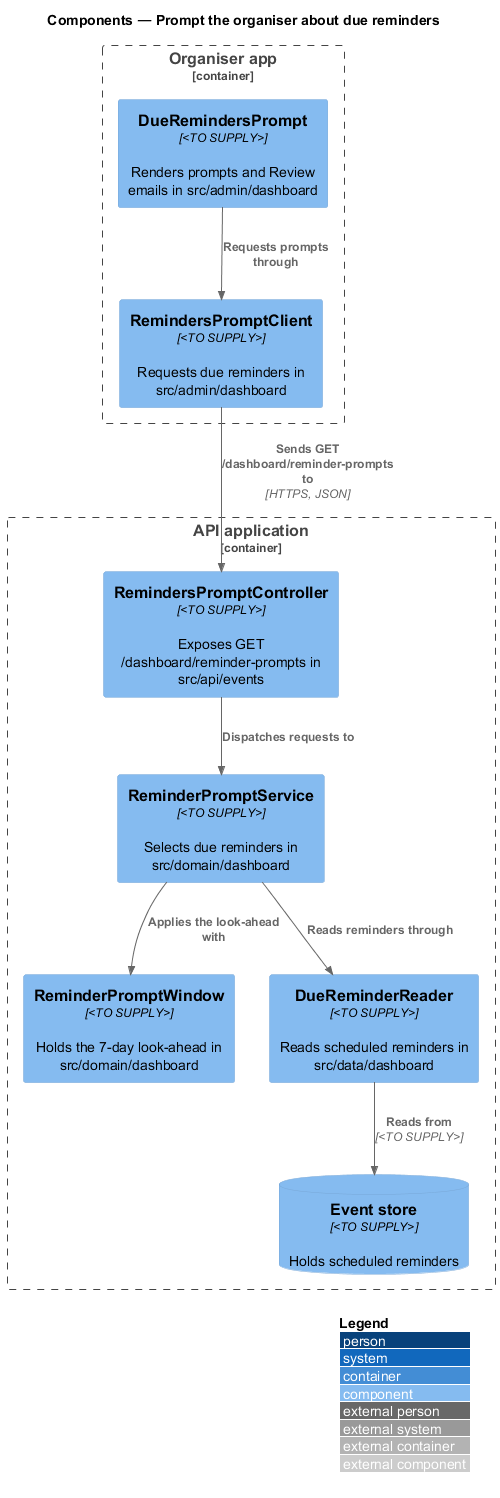

The diagram above was rendered by PlantUML. Its source (embedded in the PNG):
@startuml
!include <C4/C4_Component>
LAYOUT_WITH_LEGEND()
title Components — Prompt the organiser about due reminders

Container_Boundary(admin, "Organiser app") {
  Component(prompt, "DueRemindersPrompt", "<TO SUPPLY>", "Renders prompts and Review emails in src/admin/dashboard")
  Component(client, "RemindersPromptClient", "<TO SUPPLY>", "Requests due reminders in src/admin/dashboard")
}
Container_Boundary(api, "API application") {
  Component(ctrl, "RemindersPromptController", "<TO SUPPLY>", "Exposes GET /dashboard/reminder-prompts in src/api/events")
  Component(svc, "ReminderPromptService", "<TO SUPPLY>", "Selects due reminders in src/domain/dashboard")
  Component(window, "ReminderPromptWindow", "<TO SUPPLY>", "Holds the 7-day look-ahead in src/domain/dashboard")
  Component(reader, "DueReminderReader", "<TO SUPPLY>", "Reads scheduled reminders in src/data/dashboard")
  ComponentDb(db, "Event store", "<TO SUPPLY>", "Holds scheduled reminders")
}

Rel(prompt, client, "Requests prompts through")
Rel(client, ctrl, "Sends GET /dashboard/reminder-prompts to", "HTTPS, JSON")
Rel(ctrl, svc, "Dispatches requests to")
Rel(svc, window, "Applies the look-ahead with")
Rel(svc, reader, "Reads reminders through")
Rel(reader, db, "Reads from", "<TO SUPPLY>")
@enduml